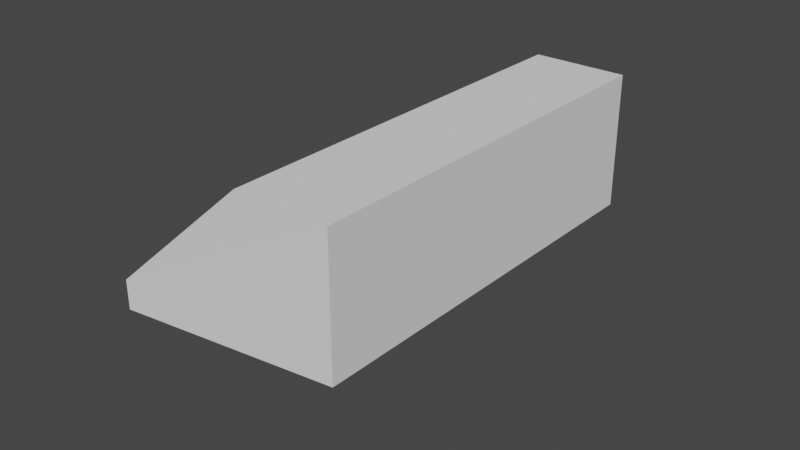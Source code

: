 # Source: Ship4.blend  (saved by Blender 3.5.10; exported with 4.5.12 LTS)
import bpy
from mathutils import Matrix  # noqa: F401  (used for matrix-valued properties, if any)

bpy.ops.wm.read_factory_settings(use_empty=True)
scene = bpy.context.scene
scene.name = 'Scene'

# ---- collections
col_collection = bpy.data.collections.new('Collection'); scene.collection.children.link(col_collection)

# ---- world
world_world = bpy.data.worlds.new('World'); scene.world = world_world
world_world.use_nodes = True; world_world.node_tree.nodes.clear()
_N = world_world.node_tree.nodes; _L = world_world.node_tree.links
n0 = _N.new('ShaderNodeOutputWorld'); n0.name = 'World Output'; n0.location = (300, 300)
n1 = _N.new('ShaderNodeBackground'); n1.name = 'Background'; n1.location = (10, 300)
n1.inputs[0].default_value = (0.05088, 0.05088, 0.05088, 1.0)
_L.new(n1.outputs[0], n0.inputs[0])
n0.is_active_output = True
world_world.color = (0.05088, 0.05088, 0.05088)
world_world.use_sun_shadow = False
world_world.sun_shadow_jitter_overblur = 0.0

# ---- meshes
me_cube_002 = bpy.data.meshes.new('Cube.002')
me_cube_002.from_pydata([(0.35, 0.5, 0.5), (0.35, -0.5, 0.5), (0.35, 0.5, -0.5), (0.35, -0.5, -0.5), (-0.35, 0.5, 0.5), (-0.35, -0.5, 0.5), (-0.35, 0.5, -0.5), (-0.35, -0.5, -0.5), (2.623e-07, -3.5, 0.3373), (2.623e-07, -3.5, 0.5), (-0.35, -2.5, -0.5), (-0.35, -2.5, 0.5), (0.35, -2.5, -0.5), (0.35, -2.5, 0.5), (0.35, -1.5, 0.5), (0.35, -2.5, 0.5), (0.35, -1.5, -0.5), (0.35, -2.5, -0.5), (-0.35, -1.5, 0.5), (-0.35, -2.5, 0.5), (-0.35, -1.5, -0.5), (-0.35, -2.5, -0.5), (0.35, -0.5, 0.5), (0.35, -1.5, 0.5), (0.35, -0.5, -0.5), (0.35, -1.5, -0.5), (-0.35, -0.5, 0.5), (-0.35, -1.5, 0.5), (-0.35, -0.5, -0.5), (-0.35, -1.5, -0.5)], [], [(0, 1, 3, 2), (2, 3, 7, 6), (6, 7, 5, 4), (4, 5, 1, 0), (2, 6, 4, 0), (7, 3, 1, 5), (8, 9, 11, 10), (10, 11, 13, 12), (12, 13, 9, 8), (10, 12, 8), (13, 11, 9), (14, 15, 17, 16), (16, 17, 21, 20), (20, 21, 19, 18), (18, 19, 15, 14), (16, 20, 18, 14), (21, 17, 15, 19), (22, 23, 25, 24), (24, 25, 29, 28), (28, 29, 27, 26), (26, 27, 23, 22), (24, 28, 26, 22), (29, 25, 23, 27)])
_uv = me_cube_002.uv_layers.new(name='UVMap')
_uv.uv.foreach_set('vector', [0.375, 0.0, 0.625, 0.0, 0.625, 0.25, 0.375, 0.25, 0.375, 0.25, 0.625, 0.25, 0.625, 0.5, 0.375, 0.5, 0.375, 0.5, 0.625, 0.5, 0.625, 0.75, 0.375, 0.75, 0.375, 0.75, 0.625, 0.75, 0.625, 1.0, 0.375, 1.0, 0.125, 0.5, 0.375, 0.5, 0.375, 0.75, 0.125, 0.75, 0.625, 0.5, 0.875, 0.5, 0.875, 0.75, 0.625, 0.75, 0.375, 0.0, 0.625, 0.0, 0.625, 0.25, 0.375, 0.25, 0.375, 0.25, 0.625, 0.25, 0.625, 0.5, 0.375, 0.5, 0.375, 0.5, 0.625, 0.5, 0.625, 0.75, 0.375, 0.75, 0.125, 0.5, 0.375, 0.5, 0.125, 0.75, 0.625, 0.5, 0.875, 0.5, 0.625, 0.75, 0.375, 0.0, 0.625, 0.0, 0.625, 0.25, 0.375, 0.25, 0.375, 0.25, 0.625, 0.25, 0.625, 0.5, 0.375, 0.5, 0.375, 0.5, 0.625, 0.5, 0.625, 0.75, 0.375, 0.75, 0.375, 0.75, 0.625, 0.75, 0.625, 1.0, 0.375, 1.0, 0.125, 0.5, 0.375, 0.5, 0.375, 0.75, 0.125, 0.75, 0.625, 0.5, 0.875, 0.5, 0.875, 0.75, 0.625, 0.75, 0.0, 0.0, 0.0, 0.0, 0.0, 0.0, 0.0, 0.0, 0.0, 0.0, 0.0, 0.0, 0.0, 0.0, 0.0, 0.0, 0.0, 0.0, 0.0, 0.0, 0.0, 0.0, 0.0, 0.0, 0.0, 0.0, 0.0, 0.0, 0.0, 0.0, 0.0, 0.0, 0.0, 0.0, 0.0, 0.0, 0.0, 0.0, 0.0, 0.0, 0.0, 0.0, 0.0, 0.0, 0.0, 0.0, 0.0, 0.0])
me_cube_002.update()

# ---- objects
ob_shippart1 = bpy.data.objects.new('ShipPart1', me_cube_002)

# ---- transforms, parenting, visibility, modifiers, constraints
ob_shippart1.location = (0.0, 0.0, 0.0)
ob_shippart1.track_axis = 'POS_Z'
ob_shippart1.up_axis = 'Y'

# ---- collection membership
col_collection.objects.link(ob_shippart1)

# ---- scene / render settings (as saved in the file)
scene.frame_start = 1; scene.frame_end = 250; scene.frame_set(1)
scene.render.engine = 'BLENDER_EEVEE_NEXT'
scene.cycles.sampling_pattern = 'TABULATED_SOBOL'
scene.cycles.use_light_tree = False
scene.view_settings.view_transform = 'Filmic'
bpy.context.view_layer.update()

# ---- added for rendering (the .blend has no active camera and no usable light): camera, sun
cam_auto = bpy.data.cameras.new('AutoCamera')
cam_auto.lens = 50.0
cam_auto.sensor_width = 36.0
cam_auto.clip_end = 1000.0
ob_auto_camera = bpy.data.objects.new('AutoCamera', cam_auto)
scene.collection.objects.link(ob_auto_camera)
ob_auto_camera.location = (3.86939, -6.14326, 3.09551)
ob_auto_camera.rotation_euler = (1.09748, -7.21219e-08, 0.694738)
scene.camera = ob_auto_camera
light_auto_sun = bpy.data.lights.new('AutoSun', 'SUN')
light_auto_sun.energy = 3.0
light_auto_sun.angle = 0.0523599
ob_auto_sun = bpy.data.objects.new('AutoSun', light_auto_sun)
scene.collection.objects.link(ob_auto_sun)
ob_auto_sun.rotation_euler = (0.872665, 0.174533, 0.523599)
bpy.context.view_layer.update()
